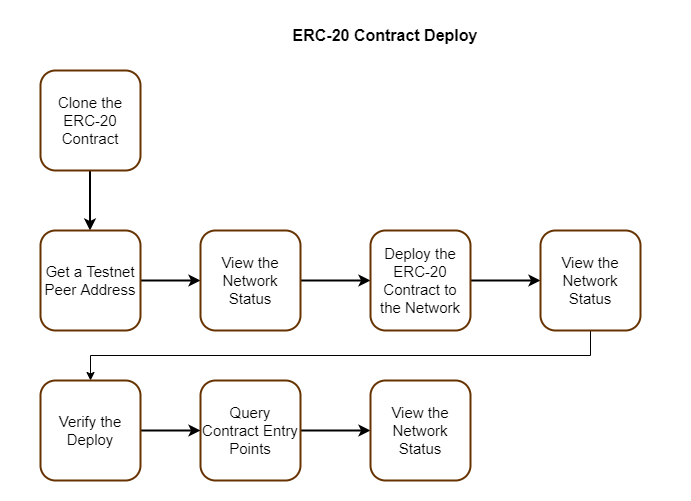

The diagram above was exported from draw.io. Its source (the exported page's mxGraphModel, read from the mxfile embedded in the PNG):
<mxGraphModel dx="1038" dy="513" grid="1" gridSize="10" guides="1" tooltips="1" connect="1" arrows="1" fold="1" page="1" pageScale="1" pageWidth="850" pageHeight="1100" math="0" shadow="0">
  <root>
    <mxCell id="0" />
    <mxCell id="1" parent="0" />
    <mxCell id="k03XRU8k3u_E0dPPk0HF-12" value="" style="rounded=0;whiteSpace=wrap;html=1;strokeColor=none;" parent="1" vertex="1">
      <mxGeometry width="690" height="500" as="geometry" />
    </mxCell>
    <mxCell id="k03XRU8k3u_E0dPPk0HF-1" style="edgeStyle=orthogonalEdgeStyle;rounded=0;orthogonalLoop=1;jettySize=auto;html=1;exitX=0.5;exitY=1;exitDx=0;exitDy=0;entryX=0.5;entryY=0;entryDx=0;entryDy=0;strokeWidth=2;" parent="1" edge="1">
      <mxGeometry relative="1" as="geometry">
        <mxPoint x="89.5" y="170" as="sourcePoint" />
        <mxPoint x="89.5" y="230" as="targetPoint" />
      </mxGeometry>
    </mxCell>
    <mxCell id="k03XRU8k3u_E0dPPk0HF-2" style="edgeStyle=orthogonalEdgeStyle;rounded=0;orthogonalLoop=1;jettySize=auto;html=1;exitX=1;exitY=0.5;exitDx=0;exitDy=0;entryX=0;entryY=0.5;entryDx=0;entryDy=0;strokeWidth=2;" parent="1" edge="1">
      <mxGeometry relative="1" as="geometry">
        <mxPoint x="220" y="250" as="sourcePoint" />
        <mxPoint x="280" y="250" as="targetPoint" />
      </mxGeometry>
    </mxCell>
    <mxCell id="k03XRU8k3u_E0dPPk0HF-3" style="edgeStyle=orthogonalEdgeStyle;rounded=0;orthogonalLoop=1;jettySize=auto;html=1;exitX=1;exitY=0.5;exitDx=0;exitDy=0;entryX=0;entryY=0.5;entryDx=0;entryDy=0;strokeWidth=2;" parent="1" edge="1">
      <mxGeometry relative="1" as="geometry">
        <mxPoint x="380" y="250" as="sourcePoint" />
        <mxPoint x="450" y="250" as="targetPoint" />
      </mxGeometry>
    </mxCell>
    <mxCell id="k03XRU8k3u_E0dPPk0HF-6" style="edgeStyle=orthogonalEdgeStyle;rounded=0;orthogonalLoop=1;jettySize=auto;html=1;exitX=1;exitY=0.5;exitDx=0;exitDy=0;entryX=0;entryY=0.5;entryDx=0;entryDy=0;strokeWidth=2;" parent="1" edge="1">
      <mxGeometry relative="1" as="geometry">
        <mxPoint x="220" y="400" as="sourcePoint" />
        <mxPoint x="280" y="400" as="targetPoint" />
      </mxGeometry>
    </mxCell>
    <mxCell id="k03XRU8k3u_E0dPPk0HF-4" style="edgeStyle=orthogonalEdgeStyle;rounded=0;orthogonalLoop=1;jettySize=auto;html=1;exitX=1;exitY=0.5;exitDx=0;exitDy=0;entryX=0;entryY=0.5;entryDx=0;entryDy=0;strokeWidth=2;" parent="1" edge="1">
      <mxGeometry relative="1" as="geometry">
        <mxPoint x="550" y="250" as="sourcePoint" />
        <mxPoint x="620" y="250" as="targetPoint" />
      </mxGeometry>
    </mxCell>
    <mxCell id="k03XRU8k3u_E0dPPk0HF-7" style="edgeStyle=orthogonalEdgeStyle;rounded=0;orthogonalLoop=1;jettySize=auto;html=1;exitX=1;exitY=0.5;exitDx=0;exitDy=0;entryX=0;entryY=0.5;entryDx=0;entryDy=0;strokeWidth=2;" parent="1" edge="1">
      <mxGeometry relative="1" as="geometry">
        <mxPoint x="380" y="400" as="sourcePoint" />
        <mxPoint x="450" y="400" as="targetPoint" />
      </mxGeometry>
    </mxCell>
    <mxCell id="Qdth0QEpzK3T4fkoZwty-37" value="&lt;font style=&quot;font-size: 15px&quot;&gt;Clone the ERC-20 Contract&lt;/font&gt;" style="rounded=1;whiteSpace=wrap;html=1;strokeColor=#663300;strokeWidth=2;align=center;" parent="1" vertex="1">
      <mxGeometry x="40" y="70" width="100" height="100" as="geometry" />
    </mxCell>
    <mxCell id="Qdth0QEpzK3T4fkoZwty-45" style="edgeStyle=orthogonalEdgeStyle;rounded=0;orthogonalLoop=1;jettySize=auto;html=1;exitX=1;exitY=0.5;exitDx=0;exitDy=0;entryX=0;entryY=0.5;entryDx=0;entryDy=0;strokeWidth=2;" parent="1" source="Qdth0QEpzK3T4fkoZwty-38" target="Qdth0QEpzK3T4fkoZwty-39" edge="1">
      <mxGeometry relative="1" as="geometry" />
    </mxCell>
    <mxCell id="Qdth0QEpzK3T4fkoZwty-38" value="&lt;font style=&quot;font-size: 15px&quot;&gt;Get a Testnet Peer Address&lt;/font&gt;" style="rounded=1;whiteSpace=wrap;html=1;strokeColor=#663300;strokeWidth=2;align=center;" parent="1" vertex="1">
      <mxGeometry x="40" y="230" width="100" height="100" as="geometry" />
    </mxCell>
    <mxCell id="Qdth0QEpzK3T4fkoZwty-46" style="edgeStyle=orthogonalEdgeStyle;rounded=0;orthogonalLoop=1;jettySize=auto;html=1;exitX=1;exitY=0.5;exitDx=0;exitDy=0;entryX=0;entryY=0.5;entryDx=0;entryDy=0;strokeWidth=2;" parent="1" source="Qdth0QEpzK3T4fkoZwty-39" target="Qdth0QEpzK3T4fkoZwty-40" edge="1">
      <mxGeometry relative="1" as="geometry" />
    </mxCell>
    <mxCell id="Qdth0QEpzK3T4fkoZwty-39" value="&lt;font style=&quot;font-size: 15px&quot;&gt;View the Network Status&lt;/font&gt;" style="rounded=1;whiteSpace=wrap;html=1;strokeColor=#663300;strokeWidth=2;align=center;" parent="1" vertex="1">
      <mxGeometry x="200" y="230" width="100" height="100" as="geometry" />
    </mxCell>
    <mxCell id="Qdth0QEpzK3T4fkoZwty-47" style="edgeStyle=orthogonalEdgeStyle;rounded=0;orthogonalLoop=1;jettySize=auto;html=1;exitX=1;exitY=0.5;exitDx=0;exitDy=0;entryX=0;entryY=0.5;entryDx=0;entryDy=0;strokeWidth=2;" parent="1" source="Qdth0QEpzK3T4fkoZwty-40" target="Qdth0QEpzK3T4fkoZwty-41" edge="1">
      <mxGeometry relative="1" as="geometry" />
    </mxCell>
    <mxCell id="Qdth0QEpzK3T4fkoZwty-40" value="&lt;font style=&quot;font-size: 15px&quot;&gt;Deploy the ERC-20 Contract to the Network&lt;/font&gt;" style="rounded=1;whiteSpace=wrap;html=1;strokeColor=#663300;strokeWidth=2;align=center;" parent="1" vertex="1">
      <mxGeometry x="370" y="230" width="100" height="100" as="geometry" />
    </mxCell>
    <mxCell id="Qdth0QEpzK3T4fkoZwty-48" style="edgeStyle=orthogonalEdgeStyle;rounded=0;orthogonalLoop=1;jettySize=auto;html=1;exitX=0.5;exitY=1;exitDx=0;exitDy=0;entryX=0.5;entryY=0;entryDx=0;entryDy=0;" parent="1" source="Qdth0QEpzK3T4fkoZwty-41" target="Qdth0QEpzK3T4fkoZwty-44" edge="1">
      <mxGeometry relative="1" as="geometry" />
    </mxCell>
    <mxCell id="Qdth0QEpzK3T4fkoZwty-41" value="&lt;font style=&quot;font-size: 15px&quot;&gt;View the Network Status&lt;/font&gt;" style="rounded=1;whiteSpace=wrap;html=1;strokeColor=#663300;strokeWidth=2;align=center;" parent="1" vertex="1">
      <mxGeometry x="540" y="230" width="100" height="100" as="geometry" />
    </mxCell>
    <mxCell id="Qdth0QEpzK3T4fkoZwty-50" style="edgeStyle=orthogonalEdgeStyle;rounded=0;orthogonalLoop=1;jettySize=auto;html=1;exitX=1;exitY=0.5;exitDx=0;exitDy=0;strokeWidth=2;" parent="1" source="Qdth0QEpzK3T4fkoZwty-42" target="Qdth0QEpzK3T4fkoZwty-43" edge="1">
      <mxGeometry relative="1" as="geometry" />
    </mxCell>
    <mxCell id="Qdth0QEpzK3T4fkoZwty-42" value="&lt;font style=&quot;font-size: 15px&quot;&gt;Query Contract Entry Points&lt;/font&gt;" style="rounded=1;whiteSpace=wrap;html=1;strokeColor=#663300;strokeWidth=2;align=center;" parent="1" vertex="1">
      <mxGeometry x="200" y="380" width="100" height="100" as="geometry" />
    </mxCell>
    <mxCell id="Qdth0QEpzK3T4fkoZwty-43" value="&lt;font style=&quot;font-size: 15px&quot;&gt;View the Network Status&lt;/font&gt;" style="rounded=1;whiteSpace=wrap;html=1;strokeColor=#663300;strokeWidth=2;align=center;" parent="1" vertex="1">
      <mxGeometry x="370" y="380" width="100" height="100" as="geometry" />
    </mxCell>
    <mxCell id="Qdth0QEpzK3T4fkoZwty-49" style="edgeStyle=orthogonalEdgeStyle;rounded=0;orthogonalLoop=1;jettySize=auto;html=1;exitX=1;exitY=0.5;exitDx=0;exitDy=0;entryX=0;entryY=0.5;entryDx=0;entryDy=0;strokeWidth=2;" parent="1" source="Qdth0QEpzK3T4fkoZwty-44" target="Qdth0QEpzK3T4fkoZwty-42" edge="1">
      <mxGeometry relative="1" as="geometry" />
    </mxCell>
    <mxCell id="Qdth0QEpzK3T4fkoZwty-44" value="&lt;font style=&quot;font-size: 15px&quot;&gt;Verify the Deploy&lt;/font&gt;" style="rounded=1;whiteSpace=wrap;html=1;strokeColor=#663300;strokeWidth=2;align=center;" parent="1" vertex="1">
      <mxGeometry x="40" y="380" width="100" height="100" as="geometry" />
    </mxCell>
    <mxCell id="Qdth0QEpzK3T4fkoZwty-53" value="&lt;font size=&quot;1&quot;&gt;&lt;b style=&quot;font-size: 16px&quot;&gt;ERC-20 Contract Deploy&lt;/b&gt;&lt;/font&gt;" style="text;html=1;strokeColor=none;fillColor=none;align=center;verticalAlign=middle;whiteSpace=wrap;rounded=0;" parent="1" vertex="1">
      <mxGeometry x="260" y="20" width="250" height="30" as="geometry" />
    </mxCell>
  </root>
</mxGraphModel>